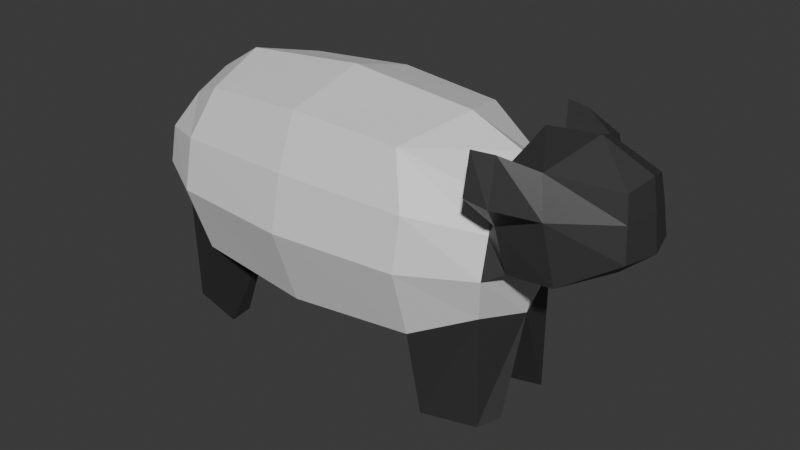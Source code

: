 # Source: sheep.blend  (saved by Blender 4.1.24; exported with 4.5.12 LTS)
import bpy
from mathutils import Matrix  # noqa: F401  (used for matrix-valued properties, if any)

bpy.ops.wm.read_factory_settings(use_empty=True)
scene = bpy.context.scene
scene.name = 'Scene'

# ---- collections
col_collection = bpy.data.collections.new('Collection'); scene.collection.children.link(col_collection)

# ---- materials (node trees are filled in below, after node groups)
mat_wool = bpy.data.materials.new('Wool')
mat_wool.use_transparent_shadow = False
mat_fur = bpy.data.materials.new('Fur')
mat_fur.use_transparent_shadow = False

# ---- material node trees
mat_wool.use_nodes = True; mat_wool.node_tree.nodes.clear()
_N = mat_wool.node_tree.nodes; _L = mat_wool.node_tree.links
n0 = _N.new('ShaderNodeBsdfPrincipled'); n0.name = 'Principled BSDF'; n0.location = (10, 300)
n1 = _N.new('ShaderNodeOutputMaterial'); n1.name = 'Material Output'; n1.location = (300, 300)
_L.new(n0.outputs[0], n1.inputs[0])
n1.is_active_output = True
mat_fur.use_nodes = True; mat_fur.node_tree.nodes.clear()
_N = mat_fur.node_tree.nodes; _L = mat_fur.node_tree.links
n0 = _N.new('ShaderNodeBsdfPrincipled'); n0.name = 'Principled BSDF'; n0.location = (10, 300)
n0.inputs[0].default_value = (0.03719, 0.03719, 0.03719, 1.0)
n1 = _N.new('ShaderNodeOutputMaterial'); n1.name = 'Material Output'; n1.location = (300, 300)
_L.new(n0.outputs[0], n1.inputs[0])
n1.is_active_output = True

# ---- world
world_world = bpy.data.worlds.new('World'); scene.world = world_world
world_world.use_nodes = True; world_world.node_tree.nodes.clear()
_N = world_world.node_tree.nodes; _L = world_world.node_tree.links
n0 = _N.new('ShaderNodeOutputWorld'); n0.name = 'World Output'; n0.location = (300, 300)
n1 = _N.new('ShaderNodeBackground'); n1.name = 'Background'; n1.location = (10, 300)
n1.inputs[0].default_value = (0.05088, 0.05088, 0.05088, 1.0)
_L.new(n1.outputs[0], n0.inputs[0])
n0.is_active_output = True
world_world.color = (0.05088, 0.05088, 0.05088)
world_world.use_sun_shadow = False
world_world.sun_shadow_jitter_overblur = 0.0

# ---- meshes
me_cube_001 = bpy.data.meshes.new('Cube.001')
me_cube_001.from_pydata([(-1.926, -0.5715, -0.5715), (-1.732, -0.5003, 0.6806), (-1.926, 0.5715, -0.5715), (-1.732, 0.5003, 0.6806), (1.926, -0.5715, -0.5715), (1.926, -0.4303, 0.5715), (1.926, 0.5715, -0.5715), (1.926, 0.4303, 0.5715), (2.239e-09, 0.9305, -0.9305), (-0.04625, 0.8147, 0.995), (-2.497e-09, -0.9305, -0.9305), (-0.04625, -0.8147, 0.995), (-2.061, -3.599e-08, -0.7152), (-2.021, -0.7012, -0.1061), (-1.851, 5.057e-09, 0.8064), (-2.021, 0.7012, -0.1061), (-1.318, 0.8413, -0.8413), (1.108, 0.7366, 0.9169), (2.021, 0.7012, -0.1061), (2.061, -1.718e-08, -0.7152), (1.929, -5.206e-08, 0.8612), (2.021, -0.7012, -0.1061), (1.318, -0.8413, -0.8413), (-1.2, -0.7366, 0.9169), (1.318, 0.8413, -0.8413), (-1.2, 0.7366, 0.9169), (-1.318, -0.8413, -0.8413), (1.108, -0.7366, 0.9169), (-1.144e-08, -1.602e-09, 1.232), (-3.507e-10, -1.85e-09, -1.232), (4.943e-10, -1.208, -0.1061), (-1.265e-08, 1.208, -0.1061), (-1.346, 1.082, -0.1061), (1.346, -1.082, -0.1061), (-1.373, 1.161e-09, -1.104), (1.373, -9.188e-09, 1.104), (-1.373, 1.726e-10, 1.104), (1.373, -8.051e-10, -1.104), (-1.346, -1.082, -0.1061), (2.191, -7.677e-08, -0.1061), (1.346, 1.082, -0.1061), (-2.191, -6.778e-08, -0.1061), (-1.318, 0.6335, -1.841), (-1.926, 0.5406, -1.777), (1.318, -0.6335, -1.841), (1.926, -0.5406, -1.777), (-2.061, 0.344, -1.715), (2.061, -0.344, -1.715), (-1.373, 0.344, -1.853), (1.373, -0.344, -1.853), (-2.061, -0.344, -1.715), (-1.926, -0.5406, -1.777), (2.061, 0.344, -1.715), (1.926, 0.5406, -1.777), (1.318, 0.6335, -1.841), (-1.318, -0.6335, -1.841), (-1.373, -0.344, -1.853), (1.373, 0.344, -1.853), (2.137, 0.0, 1.158), (2.047, -0.4732, 0.8757), (2.047, 0.4732, 0.8757), (2.21, 0.6121, 0.002667), (2.21, -0.6121, 0.002667), (2.419, 0.0, 0.002667), (2.674, 0.0, 1.216), (2.465, -0.5287, 0.9933), (2.465, 0.5287, 0.9933), (2.674, 0.5905, 0.02746), (2.674, -0.5905, 0.02746), (2.942, 0.0, 0.02746), (3.176, 0.0, 0.9882), (3.102, -0.2754, 0.9095), (3.102, 0.2754, 0.9095), (3.176, 0.3446, 0.3157), (3.176, -0.3446, 0.3157), (3.271, 0.0, 0.3157), (-1.994, -0.6433, 0.2857), (-1.994, 0.6433, 0.2857), (1.994, 0.5727, 0.2857), (1.994, -0.5727, 0.2857), (5.345e-09, -1.081, 0.4653), (-1.907e-10, 1.081, 0.4653), (-1.346, 0.9727, 0.4207), (1.346, -0.9727, 0.4207), (-1.346, -0.9727, 0.4207), (1.346, 0.9727, 0.4207), (-2.148, -3.168e-08, 0.3576), (2.128, 0.6837, 0.4636), (2.128, -0.6837, 0.4636), (2.569, 0.6519, 0.625), (2.569, -0.6519, 0.625), (3.139, 0.31, 0.653), (3.139, -0.31, 0.653), (3.224, 0.0, 0.6924), (2.125, 0.6995, 1.111), (1.896, 0.7463, 1.115), (1.896, -0.7463, 1.115), (2.125, -0.6995, 1.111), (2.025, 1.004, 0.8068), (2.025, -1.004, 0.8068), (2.29, 1.028, 0.7922), (2.29, -1.028, 0.7922)], [], [(86, 14, 3, 77), (85, 17, 7, 78), (78, 7, 60, 87), (84, 23, 1, 76), (2, 16, 42, 43), (36, 14, 1, 23), (35, 28, 11, 27), (34, 29, 10, 26), (83, 27, 11, 80), (82, 25, 9, 81), (16, 32, 31, 8), (2, 15, 32, 16), (77, 3, 25, 82), (22, 33, 30, 10), (4, 21, 33, 22), (79, 5, 27, 83), (12, 34, 56, 50), (34, 12, 46, 48), (16, 8, 29, 34), (20, 35, 27, 5), (7, 17, 35, 20), (17, 9, 28, 35), (28, 36, 23, 11), (9, 25, 36, 28), (25, 3, 14, 36), (29, 37, 22, 10), (8, 24, 37, 29), (37, 24, 54, 57), (26, 38, 13, 0), (10, 30, 38, 26), (80, 11, 23, 84), (19, 39, 21, 4), (6, 18, 39, 19), (7, 20, 58, 60), (24, 40, 18, 6), (8, 31, 40, 24), (81, 9, 17, 85), (12, 41, 15, 2), (0, 13, 41, 12), (76, 1, 14, 86), (49, 47, 45, 44), (43, 42, 48, 46), (12, 2, 43, 46), (22, 37, 49, 44), (16, 34, 48, 42), (19, 4, 45, 47), (4, 22, 44, 45), (37, 19, 47, 49), (50, 56, 55, 51), (54, 53, 52, 57), (34, 26, 55, 56), (0, 12, 50, 51), (6, 19, 52, 53), (26, 0, 51, 55), (24, 6, 53, 54), (19, 37, 57, 52), (60, 58, 64, 66), (62, 63, 69, 68), (21, 39, 63, 62), (79, 21, 62, 88), (39, 18, 61, 63), (20, 5, 59, 58), (89, 66, 72, 91), (90, 68, 74, 92), (58, 59, 65, 64), (63, 61, 67, 69), (88, 62, 68, 90), (59, 88, 99, 96), (93, 70, 71, 92), (91, 72, 70, 93), (68, 69, 75, 74), (66, 64, 70, 72), (64, 65, 71, 70), (69, 67, 73, 75), (73, 91, 93, 75), (75, 93, 92, 74), (61, 87, 89, 67), (90, 65, 97, 101), (65, 90, 92, 71), (67, 89, 91, 73), (5, 79, 88, 59), (13, 76, 86, 41), (31, 81, 85, 40), (30, 80, 84, 38), (21, 79, 83, 33), (15, 77, 82, 32), (32, 82, 81, 31), (33, 83, 80, 30), (38, 84, 76, 13), (18, 78, 87, 61), (40, 85, 78, 18), (41, 86, 77, 15), (98, 95, 94, 100), (96, 99, 101, 97), (88, 90, 101, 99), (65, 59, 96, 97), (66, 89, 100, 94), (87, 60, 95, 98), (89, 87, 98, 100), (60, 66, 94, 95)])
me_cube_001.polygons.foreach_set('material_index', [0, 0, 1, 0, 1, 0, 0, 0, 0, 0, 0, 0, 0, 0, 0, 0, 1, 1, 0, 0, 0, 0, 0, 0, 0, 0, 0, 1, 0, 0, 0, 0, 0, 1, 0, 0, 0, 0, 0, 0, 1, 1, 1, 1, 1, 1, 1, 1, 1, 1, 1, 1, 1, 1, 1, 1, 1, 1, 1, 1, 1, 1, 1, 1, 1, 1, 1, 1, 1, 1, 1, 1, 1, 1, 1, 1, 1, 1, 1, 1, 1, 0, 0, 0, 0, 0, 0, 0, 0, 1, 0, 0, 1, 1, 1, 1, 1, 1, 1, 1])
_uv = me_cube_001.uv_layers.new(name='UVMap')
_uv.uv.foreach_set('vector', [0.5625, 0.125, 0.625, 0.125, 0.625, 0.25, 0.5625, 0.25, 0.5625, 0.4375, 0.625, 0.4375, 0.625, 0.5, 0.5625, 0.5, 0.5625, 0.5, 0.625, 0.5, 0.625, 0.5, 0.5625, 0.5, 0.5625, 0.9375, 0.625, 0.9375, 0.625, 1.0, 0.5625, 1.0, 0.375, 0.25, 0.375, 0.3125, 0.375, 0.3125, 0.375, 0.25, 0.8125, 0.625, 0.875, 0.625, 0.875, 0.75, 0.8125, 0.75, 0.6875, 0.625, 0.75, 0.625, 0.75, 0.75, 0.6875, 0.75, 0.1875, 0.625, 0.25, 0.625, 0.25, 0.75, 0.1875, 0.75, 0.5625, 0.8125, 0.625, 0.8125, 0.625, 0.875, 0.5625, 0.875, 0.5625, 0.3125, 0.625, 0.3125, 0.625, 0.375, 0.5625, 0.375, 0.375, 0.3125, 0.5, 0.3125, 0.5, 0.375, 0.375, 0.375, 0.375, 0.25, 0.5, 0.25, 0.5, 0.3125, 0.375, 0.3125, 0.5625, 0.25, 0.625, 0.25, 0.625, 0.3125, 0.5625, 0.3125, 0.375, 0.8125, 0.5, 0.8125, 0.5, 0.875, 0.375, 0.875, 0.375, 0.75, 0.5, 0.75, 0.5, 0.8125, 0.375, 0.8125, 0.5625, 0.75, 0.625, 0.75, 0.625, 0.8125, 0.5625, 0.8125, 0.125, 0.625, 0.1875, 0.625, 0.1875, 0.625, 0.125, 0.625, 0.1875, 0.625, 0.125, 0.625, 0.125, 0.625, 0.1875, 0.625, 0.1875, 0.5, 0.25, 0.5, 0.25, 0.625, 0.1875, 0.625, 0.625, 0.625, 0.6875, 0.625, 0.6875, 0.75, 0.625, 0.75, 0.625, 0.5, 0.6875, 0.5, 0.6875, 0.625, 0.625, 0.625, 0.6875, 0.5, 0.75, 0.5, 0.75, 0.625, 0.6875, 0.625, 0.75, 0.625, 0.8125, 0.625, 0.8125, 0.75, 0.75, 0.75, 0.75, 0.5, 0.8125, 0.5, 0.8125, 0.625, 0.75, 0.625, 0.8125, 0.5, 0.875, 0.5, 0.875, 0.625, 0.8125, 0.625, 0.25, 0.625, 0.3125, 0.625, 0.3125, 0.75, 0.25, 0.75, 0.25, 0.5, 0.3125, 0.5, 0.3125, 0.625, 0.25, 0.625, 0.3125, 0.625, 0.3125, 0.5, 0.3125, 0.5, 0.3125, 0.625, 0.375, 0.9375, 0.5, 0.9375, 0.5, 1.0, 0.375, 1.0, 0.375, 0.875, 0.5, 0.875, 0.5, 0.9375, 0.375, 0.9375, 0.5625, 0.875, 0.625, 0.875, 0.625, 0.9375, 0.5625, 0.9375, 0.375, 0.625, 0.5, 0.625, 0.5, 0.75, 0.375, 0.75, 0.375, 0.5, 0.5, 0.5, 0.5, 0.625, 0.375, 0.625, 0.625, 0.5, 0.625, 0.625, 0.625, 0.625, 0.625, 0.5, 0.375, 0.4375, 0.5, 0.4375, 0.5, 0.5, 0.375, 0.5, 0.375, 0.375, 0.5, 0.375, 0.5, 0.4375, 0.375, 0.4375, 0.5625, 0.375, 0.625, 0.375, 0.625, 0.4375, 0.5625, 0.4375, 0.375, 0.125, 0.5, 0.125, 0.5, 0.25, 0.375, 0.25, 0.375, 0.0, 0.5, 0.0, 0.5, 0.125, 0.375, 0.125, 0.5625, 0.0, 0.625, 0.0, 0.625, 0.125, 0.5625, 0.125, 0.3125, 0.625, 0.375, 0.625, 0.375, 0.75, 0.3125, 0.75, 0.125, 0.5, 0.1875, 0.5, 0.1875, 0.625, 0.125, 0.625, 0.375, 0.125, 0.375, 0.25, 0.375, 0.25, 0.375, 0.125, 0.3125, 0.75, 0.3125, 0.625, 0.3125, 0.625, 0.3125, 0.75, 0.1875, 0.5, 0.1875, 0.625, 0.1875, 0.625, 0.1875, 0.5, 0.375, 0.625, 0.375, 0.75, 0.375, 0.75, 0.375, 0.625, 0.375, 0.75, 0.375, 0.8125, 0.375, 0.8125, 0.375, 0.75, 0.3125, 0.625, 0.375, 0.625, 0.375, 0.625, 0.3125, 0.625, 0.125, 0.625, 0.1875, 0.625, 0.1875, 0.75, 0.125, 0.75, 0.3125, 0.5, 0.375, 0.5, 0.375, 0.625, 0.3125, 0.625, 0.1875, 0.625, 0.1875, 0.75, 0.1875, 0.75, 0.1875, 0.625, 0.375, 0.0, 0.375, 0.125, 0.375, 0.125, 0.375, 0.0, 0.375, 0.5, 0.375, 0.625, 0.375, 0.625, 0.375, 0.5, 0.375, 0.9375, 0.375, 1.0, 0.375, 1.0, 0.375, 0.9375, 0.375, 0.4375, 0.375, 0.5, 0.375, 0.5, 0.375, 0.4375, 0.375, 0.625, 0.3125, 0.625, 0.3125, 0.625, 0.375, 0.625, 0.625, 0.5, 0.625, 0.625, 0.625, 0.625, 0.625, 0.5, 0.5, 0.75, 0.5, 0.625, 0.5, 0.625, 0.5, 0.75, 0.5, 0.75, 0.5, 0.625, 0.5, 0.625, 0.5, 0.75, 0.5625, 0.75, 0.5, 0.75, 0.5, 0.75, 0.5625, 0.75, 0.5, 0.625, 0.5, 0.5, 0.5, 0.5, 0.5, 0.625, 0.625, 0.625, 0.625, 0.75, 0.625, 0.75, 0.625, 0.625, 0.5625, 0.5, 0.625, 0.5, 0.625, 0.5, 0.5625, 0.5, 0.5625, 0.75, 0.5, 0.75, 0.5, 0.75, 0.5625, 0.75, 0.625, 0.625, 0.625, 0.75, 0.625, 0.75, 0.625, 0.625, 0.5, 0.625, 0.5, 0.5, 0.5, 0.5, 0.5, 0.625, 0.5625, 0.75, 0.5, 0.75, 0.5, 0.75, 0.5625, 0.75, 0.625, 0.75, 0.5625, 0.75, 0.5625, 0.75, 0.625, 0.75, 0.5625, 0.625, 0.625, 0.625, 0.625, 0.75, 0.5625, 0.75, 0.5625, 0.5, 0.625, 0.5, 0.625, 0.625, 0.5625, 0.625, 0.5, 0.75, 0.5, 0.625, 0.5, 0.625, 0.5, 0.75, 0.625, 0.5, 0.625, 0.625, 0.625, 0.625, 0.625, 0.5, 0.625, 0.625, 0.625, 0.75, 0.625, 0.75, 0.625, 0.625, 0.5, 0.625, 0.5, 0.5, 0.5, 0.5, 0.5, 0.625, 0.5, 0.5, 0.5625, 0.5, 0.5625, 0.625, 0.5, 0.625, 0.5, 0.625, 0.5625, 0.625, 0.5625, 0.75, 0.5, 0.75, 0.5, 0.5, 0.5625, 0.5, 0.5625, 0.5, 0.5, 0.5, 0.5625, 0.75, 0.625, 0.75, 0.625, 0.75, 0.5625, 0.75, 0.625, 0.75, 0.5625, 0.75, 0.5625, 0.75, 0.625, 0.75, 0.5, 0.5, 0.5625, 0.5, 0.5625, 0.5, 0.5, 0.5, 0.625, 0.75, 0.5625, 0.75, 0.5625, 0.75, 0.625, 0.75, 0.5, 0.0, 0.5625, 0.0, 0.5625, 0.125, 0.5, 0.125, 0.5, 0.375, 0.5625, 0.375, 0.5625, 0.4375, 0.5, 0.4375, 0.5, 0.875, 0.5625, 0.875, 0.5625, 0.9375, 0.5, 0.9375, 0.5, 0.75, 0.5625, 0.75, 0.5625, 0.8125, 0.5, 0.8125, 0.5, 0.25, 0.5625, 0.25, 0.5625, 0.3125, 0.5, 0.3125, 0.5, 0.3125, 0.5625, 0.3125, 0.5625, 0.375, 0.5, 0.375, 0.5, 0.8125, 0.5625, 0.8125, 0.5625, 0.875, 0.5, 0.875, 0.5, 0.9375, 0.5625, 0.9375, 0.5625, 1.0, 0.5, 1.0, 0.5, 0.5, 0.5625, 0.5, 0.5625, 0.5, 0.5, 0.5, 0.5, 0.4375, 0.5625, 0.4375, 0.5625, 0.5, 0.5, 0.5, 0.5, 0.125, 0.5625, 0.125, 0.5625, 0.25, 0.5, 0.25, 0.5625, 0.5, 0.625, 0.5, 0.625, 0.5, 0.5625, 0.5, 0.625, 0.75, 0.5625, 0.75, 0.5625, 0.75, 0.625, 0.75, 0.5625, 0.75, 0.5625, 0.75, 0.5625, 0.75, 0.5625, 0.75, 0.625, 0.75, 0.625, 0.75, 0.625, 0.75, 0.625, 0.75, 0.625, 0.5, 0.5625, 0.5, 0.5625, 0.5, 0.625, 0.5, 0.5625, 0.5, 0.625, 0.5, 0.625, 0.5, 0.5625, 0.5, 0.5625, 0.5, 0.5625, 0.5, 0.5625, 0.5, 0.5625, 0.5, 0.625, 0.5, 0.625, 0.5, 0.625, 0.5, 0.625, 0.5])
me_cube_001.materials.append(mat_wool)
me_cube_001.materials.append(mat_fur)
me_cube_001.use_mirror_y = True
me_cube_001.update()
arm_armature_001 = bpy.data.armatures.new('Armature.001')  # bones are not reproduced

# ---- objects
ob_sheepmesh = bpy.data.objects.new('SheepMesh', me_cube_001)
ob_sheep = bpy.data.objects.new('Sheep', None)
ob_armature = bpy.data.objects.new('Armature', arm_armature_001)

# ---- transforms, parenting, visibility, modifiers, constraints
ob_sheepmesh.parent = ob_armature
ob_sheepmesh.matrix_parent_inverse = Matrix(((1.192e-08, -0.0, 1.0, 0.0), (-0.0, 1.0, -0.0, -0.0), (-1.0, -0.0, 1.192e-08, -0.0), (-0.0, -0.0, -0.0, 1.0)))
ob_sheepmesh.location = (0.0, 0.0, 0.0)
ob_sheepmesh.use_mesh_mirror_y = True
_vg = ob_sheepmesh.vertex_groups.new(name='Body')
for _i, _w in zip([0, 1, 2, 3, 4, 5, 6, 7, 8, 9, 10, 11, 12, 13, 14, 15, 16, 17, 18, 19, 20, 21, 22, 23, 24, 25, 26, 27, 28, 29, 30, 31, 32, 33, 34, 35, 36, 37, 38, 39, 40, 41, 76, 77, 78, 79, 80, 81, 82, 83, 84, 85, 86], [0.09016, 0.7479, 0.09016, 0.7298, 0.09016, 0.06017, 0.09016, 0.05461, 0.7272, 0.8935, 0.7269, 0.8945, 0.03542, 0.2771, 0.8288, 0.2759, 0.09798, 0.5835, 0.09016, 0.09016, 0.02786, 0.09016, 0.006371, 0.8875, 0.008325, 0.8878, 0.1147, 0.5592, 0.8887, 0.7285, 0.8292, 0.8271, 0.7087, 0.1532, 0.05599, 0.2535, 0.9245, 0.0182, 0.7135, 0.09016, 0.1491, 0.5938, 0.5125, 0.5028, 0.07239, 0.07517, 0.8619, 0.8603, 0.7982, 0.3562, 0.8005, 0.3663, 0.7113]): _vg.add([_i], _w, 'REPLACE')
_vg = ob_sheepmesh.vertex_groups.new(name='Head')
for _i, _w in zip([5, 7, 18, 20, 21, 39, 58, 59, 60, 61, 62, 63, 64, 65, 66, 67, 68, 69, 70, 71, 72, 73, 74, 75, 78, 79, 87, 88, 89, 90, 91, 92, 93, 94, 95, 96, 97, 98, 99, 100, 101], [0.8972, 0.9002, 0.7326, 0.9454, 0.7355, 0.8885, 0.9862, 0.965, 0.9709, 0.85, 0.8605, 0.9518, 0.9964, 0.9794, 0.9811, 0.9494, 0.9478, 0.9867, 0.9988, 0.9964, 0.996, 0.9886, 0.9865, 0.9954, 0.8164, 0.8163, 0.9105, 0.9127, 0.9652, 0.9636, 0.9923, 0.9915, 0.9971, 0.9811, 0.9709, 0.965, 0.9794, 0.9105, 0.9127, 0.9652, 0.9636]): _vg.add([_i], _w, 'REPLACE')
_vg = ob_sheepmesh.vertex_groups.new(name='FrontLeft')
for _i, _w in zip([6, 19, 24, 37, 52, 53, 54, 57], [0.5, 0.5, 0.09016, 0.5, 1.0, 1.0, 1.0, 1.0]): _vg.add([_i], _w, 'REPLACE')
_vg = ob_sheepmesh.vertex_groups.new(name='FrontRight')
for _i, _w in zip([4, 19, 22, 37, 44, 45, 47, 49], [0.5, 0.5, 0.09016, 0.5, 0.9888, 0.9694, 0.9155, 0.976]): _vg.add([_i], _w, 'REPLACE')
_vg = ob_sheepmesh.vertex_groups.new(name='BackRight')
for _i, _w in zip([0, 12, 22, 26, 34, 50, 51, 55, 56], [0.5, 0.5, 0.09016, 0.09016, 0.5, 1.0, 1.0, 1.0, 1.0]): _vg.add([_i], _w, 'REPLACE')
_vg = ob_sheepmesh.vertex_groups.new(name='BackLeft')
for _i, _w in zip([2, 12, 16, 34, 42, 43, 46, 48], [0.5, 0.5, 0.09016, 0.5, 1.0, 1.0, 1.0, 1.0]): _vg.add([_i], _w, 'REPLACE')
_m = ob_sheepmesh.modifiers.new('Armature', 'ARMATURE')
_m.object = ob_armature
ob_sheep.location = (0.0, 0.0, 0.0)
ob_armature.parent = ob_sheep
ob_armature.location = (0.0, 0.0, 0.0)
ob_armature.rotation_euler = (-0.0, 4.712, 0.0)

# ---- collection membership
col_collection.objects.link(ob_sheepmesh)
col_collection.objects.link(ob_sheep)
col_collection.objects.link(ob_armature)

# ---- scene / render settings (as saved in the file)
scene.frame_start = 1; scene.frame_end = 250; scene.frame_set(1)
scene.render.engine = 'BLENDER_EEVEE_NEXT'
scene.cycles.sampling_pattern = 'TABULATED_SOBOL'
scene.eevee.ray_tracing_options.trace_max_roughness = 0.0
bpy.context.view_layer.update()

# ---- added for rendering (the .blend has no active camera and no usable light): camera, sun
cam_auto = bpy.data.cameras.new('AutoCamera')
cam_auto.lens = 50.0
cam_auto.sensor_width = 36.0
cam_auto.clip_end = 1000.0
ob_auto_camera = bpy.data.objects.new('AutoCamera', cam_auto)
scene.collection.objects.link(ob_auto_camera)
ob_auto_camera.location = (6.75971, -7.46341, 4.66502)
ob_auto_camera.rotation_euler = (1.09748, -7.21219e-08, 0.694738)
scene.camera = ob_auto_camera
light_auto_sun = bpy.data.lights.new('AutoSun', 'SUN')
light_auto_sun.energy = 3.0
light_auto_sun.angle = 0.0523599
ob_auto_sun = bpy.data.objects.new('AutoSun', light_auto_sun)
scene.collection.objects.link(ob_auto_sun)
ob_auto_sun.rotation_euler = (0.872665, 0.174533, 0.523599)
bpy.context.view_layer.update()
